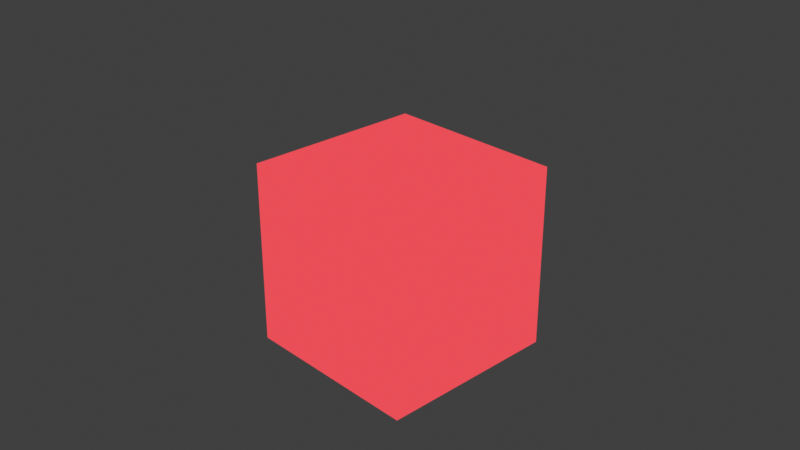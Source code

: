 # Source: koob.blend  (saved by Blender 4.4.30; exported with 4.5.12 LTS)
import bpy
from mathutils import Matrix  # noqa: F401  (used for matrix-valued properties, if any)

bpy.ops.wm.read_factory_settings(use_empty=True)
scene = bpy.context.scene
scene.name = 'Scene'

# ---- collections
col_collection = bpy.data.collections.new('Collection'); scene.collection.children.link(col_collection)

# ---- materials (node trees are filled in below, after node groups)
mat_toon = bpy.data.materials.new('toon')

# ---- material node trees
mat_toon.use_nodes = True; mat_toon.node_tree.nodes.clear()
_N = mat_toon.node_tree.nodes; _L = mat_toon.node_tree.links
n0 = _N.new('ShaderNodeOutputMaterial'); n0.name = 'Material Output'; n0.location = (407, 589)
n1 = _N.new('ShaderNodeVertexColor'); n1.name = 'Color Attribute'; n1.location = (-568, 644)
n2 = _N.new('ShaderNodeValToRGB'); n2.name = 'Color Ramp'; n2.location = (-215, 173)
n2.color_ramp.interpolation = 'CONSTANT'
while len(n2.color_ramp.elements) > 1: n2.color_ramp.elements.remove(n2.color_ramp.elements[-1])
n2.color_ramp.elements[0].position = 0.0; n2.color_ramp.elements[0].color = (0.0, 0.0, 0.0, 1.0)
_e = n2.color_ramp.elements.new(0.07651); _e.color = (0.2629, 0.2629, 0.2629, 1.0)
_e = n2.color_ramp.elements.new(0.5727); _e.color = (1.0, 1.0, 1.0, 1.0)
n3 = _N.new('ShaderNodeBsdfDiffuse'); n3.name = 'Diffuse BSDF'; n3.location = (-633, 89)
n4 = _N.new('ShaderNodeShaderToRGB'); n4.name = 'Shader to RGB'; n4.location = (-450, 73)
n5 = _N.new('ShaderNodeMix'); n5.name = 'Mix'; n5.location = (176, 428)
n5.data_type = 'RGBA'
n6 = _N.new('ShaderNodeBrightContrast'); n6.name = 'Brightness/Contrast'; n6.location = (-288, 346)
n6.inputs[1].default_value = 0.2
_L.new(n4.outputs[0], n2.inputs[0])
_L.new(n3.outputs[0], n4.inputs[0])
_L.new(n2.outputs[0], n5.inputs[0])
_L.new(n1.outputs[0], n5.inputs[6])
_L.new(n1.outputs[0], n6.inputs[0])
_L.new(n6.outputs[0], n5.inputs[7])
_L.new(n5.outputs[2], n0.inputs[0])
n0.is_active_output = True

# ---- world
world_world = bpy.data.worlds.new('World'); scene.world = world_world
world_world.use_nodes = True; world_world.node_tree.nodes.clear()
_N = world_world.node_tree.nodes; _L = world_world.node_tree.links
n0 = _N.new('ShaderNodeOutputWorld'); n0.name = 'World Output'; n0.location = (300, 300)
n1 = _N.new('ShaderNodeBackground'); n1.name = 'Background'; n1.location = (10, 300)
n1.inputs[0].default_value = (0.05088, 0.05088, 0.05088, 1.0)
_L.new(n1.outputs[0], n0.inputs[0])
n0.is_active_output = True
world_world.color = (0.05088, 0.05088, 0.05088)
world_world.sun_shadow_jitter_overblur = 0.0

# ---- cameras
cam_camera = bpy.data.cameras.new('Camera')
cam_camera.clip_end = 100.0
cam_camera.ortho_scale = 7.314

# ---- lights
light_light = bpy.data.lights.new('Light', 'POINT')
light_light.energy = 1000.0
light_light.shadow_soft_size = 0.1

# ---- meshes
me_cube = bpy.data.meshes.new('Cube')
me_cube.from_pydata([(-1.0, -1.0, -1.0), (-1.0, -1.0, 1.0), (-1.0, 1.0, -1.0), (-1.0, 1.0, 1.0), (1.0, -1.0, -1.0), (1.0, -1.0, 1.0), (1.0, 1.0, -1.0), (1.0, 1.0, 1.0)], [], [(0, 1, 3, 2), (2, 3, 7, 6), (6, 7, 5, 4), (4, 5, 1, 0), (2, 6, 4, 0), (7, 3, 1, 5)])
me_cube.polygons.foreach_set('use_smooth', [True] * 6)
_uv = me_cube.uv_layers.new(name='UVMap')
_uv.uv.foreach_set('vector', [0.375, 0.0, 0.625, 0.0, 0.625, 0.25, 0.375, 0.25, 0.375, 0.25, 0.625, 0.25, 0.625, 0.5, 0.375, 0.5, 0.375, 0.5, 0.625, 0.5, 0.625, 0.75, 0.375, 0.75, 0.375, 0.75, 0.625, 0.75, 0.625, 1.0, 0.375, 1.0, 0.125, 0.5, 0.375, 0.5, 0.375, 0.75, 0.125, 0.75, 0.625, 0.5, 0.875, 0.5, 0.875, 0.75, 0.625, 0.75])
_ca = me_cube.color_attributes.new('Attribute', 'BYTE_COLOR', 'CORNER')
_ca.data.foreach_set('color', [0.7682, 0.02519, 0.04519, 1.0, 0.7682, 0.02519, 0.04519, 1.0, 0.7682, 0.02519, 0.04519, 1.0, 0.7682, 0.02519, 0.04519, 1.0, 0.7682, 0.02519, 0.04519, 1.0, 0.7682, 0.02519, 0.04519, 1.0, 0.7682, 0.02519, 0.04519, 1.0, 0.7682, 0.02519, 0.04519, 1.0, 0.7682, 0.02519, 0.04519, 1.0, 0.7682, 0.02519, 0.04519, 1.0, 0.7682, 0.02519, 0.04519, 1.0, 0.7682, 0.02519, 0.04519, 1.0, 0.7682, 0.02519, 0.04519, 1.0, 0.7682, 0.02519, 0.04519, 1.0, 0.7682, 0.02519, 0.04519, 1.0, 0.7682, 0.02519, 0.04519, 1.0, 0.7682, 0.02519, 0.04519, 1.0, 0.7682, 0.02519, 0.04519, 1.0, 0.7682, 0.02519, 0.04519, 1.0, 0.7682, 0.02519, 0.04519, 1.0, 0.7682, 0.02519, 0.04519, 1.0, 0.7682, 0.02519, 0.04519, 1.0, 0.7682, 0.02519, 0.04519, 1.0, 0.7682, 0.02519, 0.04519, 1.0])
me_cube.materials.append(mat_toon)
me_cube.update()

# ---- objects
ob_light = bpy.data.objects.new('Light', light_light)
ob_camera = bpy.data.objects.new('Camera', cam_camera)
ob_cube = bpy.data.objects.new('Cube', me_cube)

# ---- transforms, parenting, visibility, modifiers, constraints
ob_light.location = (4.076, 1.005, 5.904)
ob_light.rotation_euler = (0.6503, 0.05522, 1.866)
ob_light.lock_rotations_4d = False
ob_light.empty_display_type = 'ARROWS'
ob_light.color = (0.0, 0.0, 0.0, 0.0)
ob_light.lineart.crease_threshold = 0.0
ob_camera.location = (7.222, -6.827, 5.295)
ob_camera.rotation_euler = (1.109, 0.0, 0.8149)
ob_camera.lock_rotations_4d = False
ob_camera.empty_display_type = 'ARROWS'
ob_camera.color = (0.0, 0.0, 0.0, 0.0)
ob_camera.display_type = 'WIRE'
ob_camera.lineart.crease_threshold = 0.0
ob_cube.location = (0.0, 0.0, 0.0)
_m = ob_cube.modifiers.new('EdgeSplit', 'EDGE_SPLIT')
_m.split_angle = 1.222

# ---- collection membership
col_collection.objects.link(ob_light)
col_collection.objects.link(ob_camera)
col_collection.objects.link(ob_cube)

# ---- scene / render settings (as saved in the file)
scene.camera = ob_camera
scene.frame_start = 1; scene.frame_end = 250; scene.frame_set(139)
scene.render.engine = 'BLENDER_EEVEE_NEXT'
scene.view_settings.view_transform = 'Standard'
bpy.context.view_layer.update()
